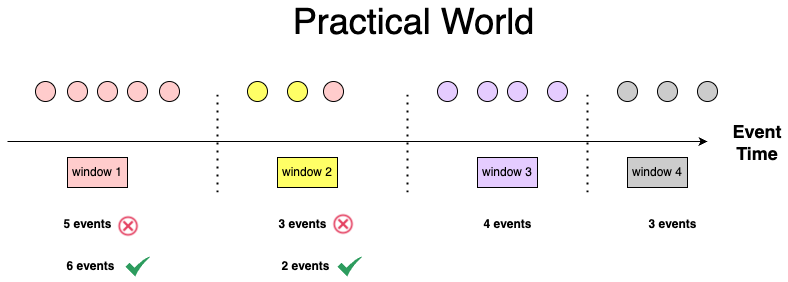

The diagram above was exported from draw.io. Its source (the exported page's mxGraphModel, read from the mxfile embedded in the PNG):
<mxGraphModel dx="1242" dy="704" grid="1" gridSize="10" guides="1" tooltips="1" connect="1" arrows="1" fold="1" page="1" pageScale="1" pageWidth="827" pageHeight="1169" math="0" shadow="0">
  <root>
    <mxCell id="0" />
    <mxCell id="1" parent="0" />
    <mxCell id="RphnmuwP0fhg6q-ZEoWx-85" value="" style="endArrow=classic;html=1;rounded=0;" parent="1" edge="1">
      <mxGeometry width="50" height="50" relative="1" as="geometry">
        <mxPoint x="24" y="220" as="sourcePoint" />
        <mxPoint x="724" y="220" as="targetPoint" />
      </mxGeometry>
    </mxCell>
    <mxCell id="RphnmuwP0fhg6q-ZEoWx-86" value="&lt;font style=&quot;font-size: 18px;&quot;&gt;Event Time&lt;/font&gt;" style="text;html=1;strokeColor=none;fillColor=none;align=center;verticalAlign=middle;whiteSpace=wrap;rounded=0;fontStyle=1" parent="1" vertex="1">
      <mxGeometry x="744" y="206" width="60" height="30" as="geometry" />
    </mxCell>
    <mxCell id="RphnmuwP0fhg6q-ZEoWx-87" value="" style="endArrow=none;dashed=1;html=1;dashPattern=1 3;strokeWidth=2;rounded=0;" parent="1" edge="1">
      <mxGeometry width="50" height="50" relative="1" as="geometry">
        <mxPoint x="234" y="271" as="sourcePoint" />
        <mxPoint x="234" y="171" as="targetPoint" />
      </mxGeometry>
    </mxCell>
    <mxCell id="RphnmuwP0fhg6q-ZEoWx-88" value="" style="endArrow=none;dashed=1;html=1;dashPattern=1 3;strokeWidth=2;rounded=0;" parent="1" edge="1">
      <mxGeometry width="50" height="50" relative="1" as="geometry">
        <mxPoint x="424" y="271" as="sourcePoint" />
        <mxPoint x="424" y="171" as="targetPoint" />
      </mxGeometry>
    </mxCell>
    <mxCell id="RphnmuwP0fhg6q-ZEoWx-89" value="" style="endArrow=none;dashed=1;html=1;dashPattern=1 3;strokeWidth=2;rounded=0;" parent="1" edge="1">
      <mxGeometry width="50" height="50" relative="1" as="geometry">
        <mxPoint x="604" y="271" as="sourcePoint" />
        <mxPoint x="604" y="171" as="targetPoint" />
      </mxGeometry>
    </mxCell>
    <mxCell id="RphnmuwP0fhg6q-ZEoWx-90" value="" style="ellipse;whiteSpace=wrap;html=1;aspect=fixed;fillColor=#FFCCCC;" parent="1" vertex="1">
      <mxGeometry x="52" y="160" width="20" height="20" as="geometry" />
    </mxCell>
    <mxCell id="RphnmuwP0fhg6q-ZEoWx-91" value="window 1" style="rounded=0;whiteSpace=wrap;html=1;fillColor=#FFCCCC;" parent="1" vertex="1">
      <mxGeometry x="84" y="236" width="60" height="30" as="geometry" />
    </mxCell>
    <mxCell id="RphnmuwP0fhg6q-ZEoWx-92" value="window 2" style="rounded=0;whiteSpace=wrap;html=1;fillColor=#FFFF66;" parent="1" vertex="1">
      <mxGeometry x="294" y="236" width="60" height="30" as="geometry" />
    </mxCell>
    <mxCell id="RphnmuwP0fhg6q-ZEoWx-93" value="window 3" style="rounded=0;whiteSpace=wrap;html=1;fillColor=#E5CCFF;" parent="1" vertex="1">
      <mxGeometry x="494" y="236" width="60" height="30" as="geometry" />
    </mxCell>
    <mxCell id="RphnmuwP0fhg6q-ZEoWx-94" value="window 4" style="rounded=0;whiteSpace=wrap;html=1;fillColor=#CCCCCC;" parent="1" vertex="1">
      <mxGeometry x="644" y="236" width="60" height="30" as="geometry" />
    </mxCell>
    <mxCell id="RphnmuwP0fhg6q-ZEoWx-95" value="" style="ellipse;whiteSpace=wrap;html=1;aspect=fixed;fillColor=#FFCCCC;" parent="1" vertex="1">
      <mxGeometry x="84" y="160" width="20" height="20" as="geometry" />
    </mxCell>
    <mxCell id="RphnmuwP0fhg6q-ZEoWx-96" value="" style="ellipse;whiteSpace=wrap;html=1;aspect=fixed;fillColor=#FFCCCC;" parent="1" vertex="1">
      <mxGeometry x="114" y="160" width="20" height="20" as="geometry" />
    </mxCell>
    <mxCell id="RphnmuwP0fhg6q-ZEoWx-97" value="" style="ellipse;whiteSpace=wrap;html=1;aspect=fixed;fillColor=#FFCCCC;" parent="1" vertex="1">
      <mxGeometry x="144" y="160" width="20" height="20" as="geometry" />
    </mxCell>
    <mxCell id="RphnmuwP0fhg6q-ZEoWx-98" value="" style="ellipse;whiteSpace=wrap;html=1;aspect=fixed;fillColor=#FFCCCC;" parent="1" vertex="1">
      <mxGeometry x="176" y="160" width="20" height="20" as="geometry" />
    </mxCell>
    <mxCell id="RphnmuwP0fhg6q-ZEoWx-99" value="" style="ellipse;whiteSpace=wrap;html=1;aspect=fixed;fillColor=#FFCCCC;" parent="1" vertex="1">
      <mxGeometry x="340" y="160" width="20" height="20" as="geometry" />
    </mxCell>
    <mxCell id="RphnmuwP0fhg6q-ZEoWx-100" value="" style="ellipse;whiteSpace=wrap;html=1;aspect=fixed;fillColor=#FFFF66;" parent="1" vertex="1">
      <mxGeometry x="264" y="160" width="20" height="20" as="geometry" />
    </mxCell>
    <mxCell id="RphnmuwP0fhg6q-ZEoWx-101" value="" style="ellipse;whiteSpace=wrap;html=1;aspect=fixed;fillColor=#FFFF66;" parent="1" vertex="1">
      <mxGeometry x="304" y="160" width="20" height="20" as="geometry" />
    </mxCell>
    <mxCell id="RphnmuwP0fhg6q-ZEoWx-102" value="" style="ellipse;whiteSpace=wrap;html=1;aspect=fixed;fillColor=#E5CCFF;" parent="1" vertex="1">
      <mxGeometry x="454" y="160" width="20" height="20" as="geometry" />
    </mxCell>
    <mxCell id="RphnmuwP0fhg6q-ZEoWx-103" value="" style="ellipse;whiteSpace=wrap;html=1;aspect=fixed;fillColor=#E5CCFF;" parent="1" vertex="1">
      <mxGeometry x="494" y="160" width="20" height="20" as="geometry" />
    </mxCell>
    <mxCell id="RphnmuwP0fhg6q-ZEoWx-104" value="" style="ellipse;whiteSpace=wrap;html=1;aspect=fixed;fillColor=#E5CCFF;" parent="1" vertex="1">
      <mxGeometry x="524" y="160" width="20" height="20" as="geometry" />
    </mxCell>
    <mxCell id="RphnmuwP0fhg6q-ZEoWx-105" value="" style="ellipse;whiteSpace=wrap;html=1;aspect=fixed;fillColor=#E5CCFF;" parent="1" vertex="1">
      <mxGeometry x="564" y="160" width="20" height="20" as="geometry" />
    </mxCell>
    <mxCell id="RphnmuwP0fhg6q-ZEoWx-106" value="" style="ellipse;whiteSpace=wrap;html=1;aspect=fixed;fillColor=#CCCCCC;" parent="1" vertex="1">
      <mxGeometry x="634" y="160" width="20" height="20" as="geometry" />
    </mxCell>
    <mxCell id="RphnmuwP0fhg6q-ZEoWx-107" value="" style="ellipse;whiteSpace=wrap;html=1;aspect=fixed;fillColor=#CCCCCC;" parent="1" vertex="1">
      <mxGeometry x="674" y="160" width="20" height="20" as="geometry" />
    </mxCell>
    <mxCell id="RphnmuwP0fhg6q-ZEoWx-108" value="" style="ellipse;whiteSpace=wrap;html=1;aspect=fixed;fillColor=#CCCCCC;" parent="1" vertex="1">
      <mxGeometry x="714" y="160" width="20" height="20" as="geometry" />
    </mxCell>
    <mxCell id="RphnmuwP0fhg6q-ZEoWx-109" value="5 events" style="text;html=1;align=center;verticalAlign=middle;resizable=0;points=[];autosize=1;strokeColor=none;fillColor=none;fontStyle=1" parent="1" vertex="1">
      <mxGeometry x="69" y="288" width="70" height="30" as="geometry" />
    </mxCell>
    <mxCell id="RphnmuwP0fhg6q-ZEoWx-110" value="3 events" style="text;html=1;align=center;verticalAlign=middle;resizable=0;points=[];autosize=1;strokeColor=none;fillColor=none;fontStyle=1" parent="1" vertex="1">
      <mxGeometry x="284" y="288" width="70" height="30" as="geometry" />
    </mxCell>
    <mxCell id="RphnmuwP0fhg6q-ZEoWx-111" value="4 events" style="text;html=1;align=center;verticalAlign=middle;resizable=0;points=[];autosize=1;strokeColor=none;fillColor=none;fontStyle=1" parent="1" vertex="1">
      <mxGeometry x="489" y="288" width="70" height="30" as="geometry" />
    </mxCell>
    <mxCell id="RphnmuwP0fhg6q-ZEoWx-112" value="3 events" style="text;html=1;align=center;verticalAlign=middle;resizable=0;points=[];autosize=1;strokeColor=none;fillColor=none;fontStyle=1" parent="1" vertex="1">
      <mxGeometry x="654" y="288" width="70" height="30" as="geometry" />
    </mxCell>
    <mxCell id="RphnmuwP0fhg6q-ZEoWx-113" value="&lt;font style=&quot;font-size: 36px;&quot;&gt;Practical World&lt;/font&gt;" style="text;html=1;strokeColor=none;fillColor=none;align=center;verticalAlign=middle;whiteSpace=wrap;rounded=0;" parent="1" vertex="1">
      <mxGeometry x="289" y="80" width="283" height="40" as="geometry" />
    </mxCell>
    <mxCell id="RphnmuwP0fhg6q-ZEoWx-114" value="" style="shape=image;html=1;verticalAlign=top;verticalLabelPosition=bottom;labelBackgroundColor=#ffffff;imageAspect=0;aspect=fixed;image=https://cdn3.iconfinder.com/data/icons/flat-actions-icons-9/792/Close_Icon_Circle-128.png" parent="1" vertex="1">
      <mxGeometry x="130" y="290" width="30" height="30" as="geometry" />
    </mxCell>
    <mxCell id="RphnmuwP0fhg6q-ZEoWx-115" value="" style="shape=image;html=1;verticalAlign=top;verticalLabelPosition=bottom;labelBackgroundColor=#ffffff;imageAspect=0;aspect=fixed;image=https://cdn3.iconfinder.com/data/icons/flat-actions-icons-9/792/Close_Icon_Circle-128.png" parent="1" vertex="1">
      <mxGeometry x="345" y="288" width="30" height="30" as="geometry" />
    </mxCell>
    <mxCell id="RphnmuwP0fhg6q-ZEoWx-116" value="6 events" style="text;html=1;align=center;verticalAlign=middle;resizable=0;points=[];autosize=1;strokeColor=none;fillColor=none;fontStyle=1" parent="1" vertex="1">
      <mxGeometry x="72" y="330" width="70" height="30" as="geometry" />
    </mxCell>
    <mxCell id="RphnmuwP0fhg6q-ZEoWx-117" value="2 events" style="text;html=1;align=center;verticalAlign=middle;resizable=0;points=[];autosize=1;strokeColor=none;fillColor=none;fontStyle=1" parent="1" vertex="1">
      <mxGeometry x="287" y="330" width="70" height="30" as="geometry" />
    </mxCell>
    <mxCell id="RphnmuwP0fhg6q-ZEoWx-118" value="" style="sketch=0;html=1;aspect=fixed;strokeColor=none;shadow=0;align=center;fillColor=#2D9C5E;verticalAlign=top;labelPosition=center;verticalLabelPosition=bottom;shape=mxgraph.gcp2.check" parent="1" vertex="1">
      <mxGeometry x="142" y="335" width="25" height="20" as="geometry" />
    </mxCell>
    <mxCell id="RphnmuwP0fhg6q-ZEoWx-119" value="" style="sketch=0;html=1;aspect=fixed;strokeColor=none;shadow=0;align=center;fillColor=#2D9C5E;verticalAlign=top;labelPosition=center;verticalLabelPosition=bottom;shape=mxgraph.gcp2.check" parent="1" vertex="1">
      <mxGeometry x="354" y="335" width="25" height="20" as="geometry" />
    </mxCell>
  </root>
</mxGraphModel>